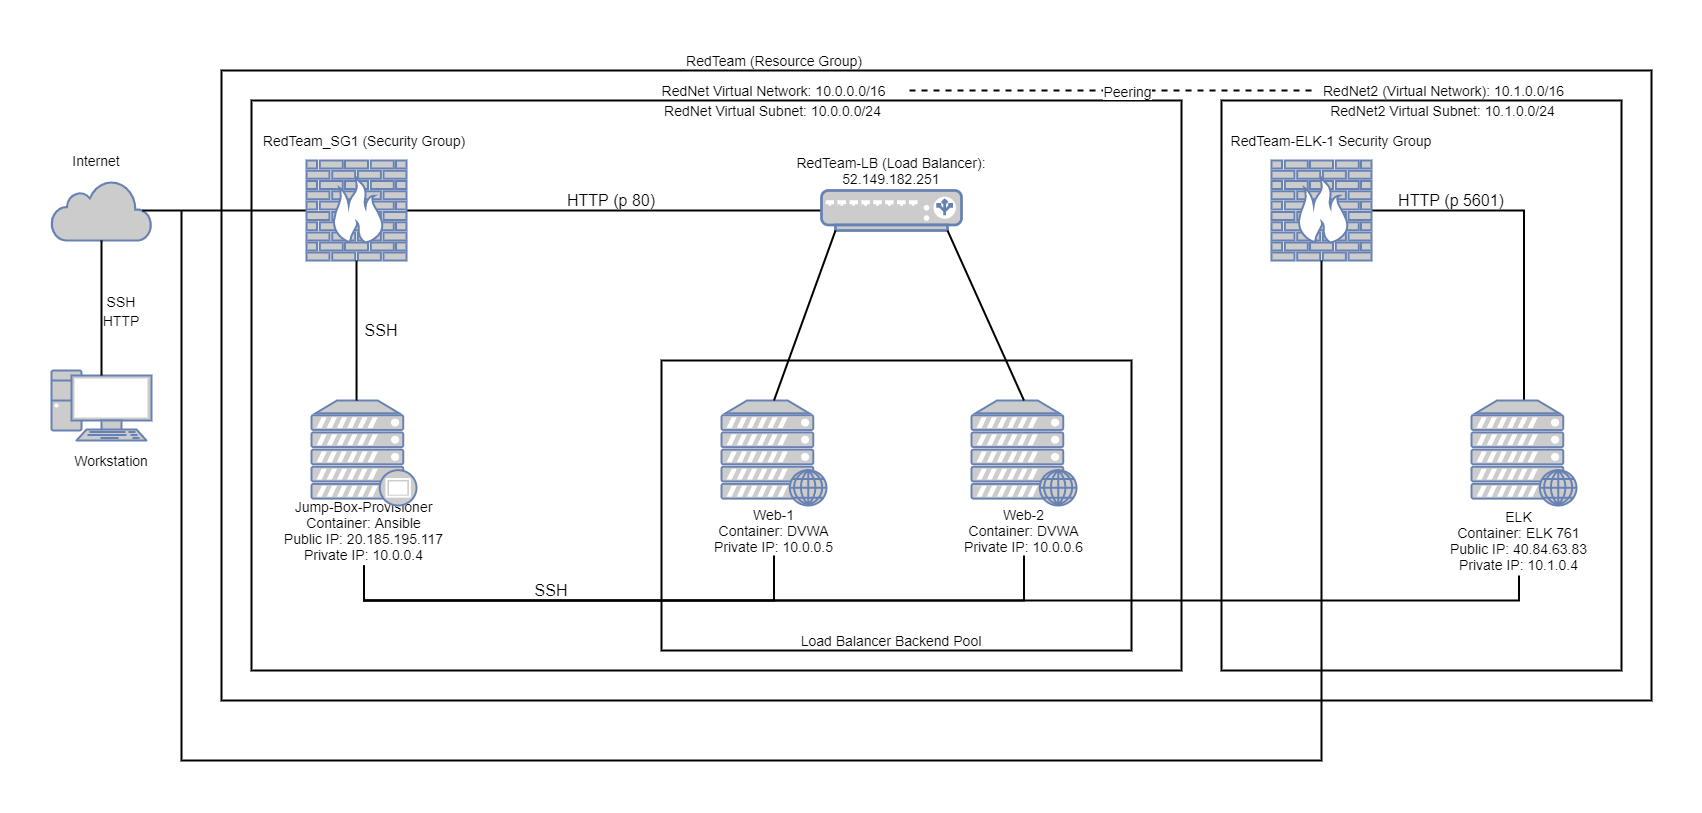

The diagram above was exported from draw.io. Its source (the exported page's mxGraphModel, read from the mxfile embedded in the PNG):
<mxGraphModel dx="1422" dy="794" grid="1" gridSize="10" guides="1" tooltips="1" connect="1" arrows="1" fold="1" page="1" pageScale="1" pageWidth="3300" pageHeight="4681" math="0" shadow="0">
  <root>
    <mxCell id="0" />
    <mxCell id="1" value="Layer 1" parent="0" />
    <mxCell id="iSkNdKRYmeI9SIPOGIZg-1" value="" style="fontColor=#0066CC;verticalAlign=top;verticalLabelPosition=bottom;labelPosition=center;align=center;html=1;outlineConnect=0;fillColor=#CCCCCC;strokeColor=#6881B3;gradientColor=none;gradientDirection=north;strokeWidth=2;shape=mxgraph.networks.pc;" parent="1" vertex="1">
      <mxGeometry x="300" y="330" width="100" height="70" as="geometry" />
    </mxCell>
    <mxCell id="iSkNdKRYmeI9SIPOGIZg-2" value="" style="html=1;outlineConnect=0;fillColor=#CCCCCC;strokeColor=#6881B3;gradientColor=none;gradientDirection=north;strokeWidth=2;shape=mxgraph.networks.cloud;fontColor=#ffffff;" parent="1" vertex="1">
      <mxGeometry x="300" y="140" width="100" height="60" as="geometry" />
    </mxCell>
    <mxCell id="iSkNdKRYmeI9SIPOGIZg-95" value="" style="rounded=0;whiteSpace=wrap;html=1;strokeWidth=2;" parent="1" vertex="1">
      <mxGeometry x="470" y="30" width="1430" height="630" as="geometry" />
    </mxCell>
    <mxCell id="iSkNdKRYmeI9SIPOGIZg-97" value="" style="rounded=0;whiteSpace=wrap;html=1;strokeWidth=2;" parent="1" vertex="1">
      <mxGeometry x="500" y="60" width="930" height="570" as="geometry" />
    </mxCell>
    <mxCell id="Y0WvOU7jDsM6QAFo3OKe-3" value="" style="rounded=0;whiteSpace=wrap;html=1;strokeWidth=2;" parent="1" vertex="1">
      <mxGeometry x="1470" y="60" width="400" height="570" as="geometry" />
    </mxCell>
    <mxCell id="wG7CyQbbcnl7gX12dn3O-9" style="edgeStyle=none;rounded=0;orthogonalLoop=1;jettySize=auto;html=1;exitX=0;exitY=0.5;exitDx=0;exitDy=0;endArrow=none;endFill=0;strokeWidth=2;dashed=1;" parent="1" source="Y0WvOU7jDsM6QAFo3OKe-8" target="iSkNdKRYmeI9SIPOGIZg-6" edge="1">
      <mxGeometry relative="1" as="geometry" />
    </mxCell>
    <mxCell id="wG7CyQbbcnl7gX12dn3O-10" value="&lt;font style=&quot;font-size: 14px&quot;&gt;Peering&lt;/font&gt;" style="edgeLabel;html=1;align=center;verticalAlign=middle;resizable=0;points=[];" parent="wG7CyQbbcnl7gX12dn3O-9" vertex="1" connectable="0">
      <mxGeometry x="-0.0705" y="-1" relative="1" as="geometry">
        <mxPoint x="3" y="1" as="offset" />
      </mxGeometry>
    </mxCell>
    <mxCell id="wG7CyQbbcnl7gX12dn3O-19" style="edgeStyle=orthogonalEdgeStyle;rounded=0;orthogonalLoop=1;jettySize=auto;html=1;exitX=0.5;exitY=0;exitDx=0;exitDy=0;exitPerimeter=0;entryX=1;entryY=0.5;entryDx=0;entryDy=0;entryPerimeter=0;endArrow=none;endFill=0;strokeColor=#000000;strokeWidth=2;" parent="1" source="wG7CyQbbcnl7gX12dn3O-14" target="Y0WvOU7jDsM6QAFo3OKe-6" edge="1">
      <mxGeometry relative="1" as="geometry" />
    </mxCell>
    <mxCell id="wG7CyQbbcnl7gX12dn3O-21" value="&lt;font style=&quot;font-size: 16px&quot;&gt;HTTP (p 5601)&lt;/font&gt;" style="text;html=1;strokeColor=none;fillColor=none;align=center;verticalAlign=middle;whiteSpace=wrap;rounded=0;" parent="1" vertex="1">
      <mxGeometry x="1630" y="150" width="140" height="20" as="geometry" />
    </mxCell>
    <mxCell id="iSkNdKRYmeI9SIPOGIZg-11" value="Layer 2" parent="0" />
    <mxCell id="iSkNdKRYmeI9SIPOGIZg-15" style="edgeStyle=none;rounded=0;orthogonalLoop=1;jettySize=auto;html=1;exitX=0.91;exitY=0.5;exitDx=0;exitDy=0;exitPerimeter=0;endArrow=none;endFill=0;strokeWidth=2;" parent="iSkNdKRYmeI9SIPOGIZg-11" source="iSkNdKRYmeI9SIPOGIZg-2" target="iSkNdKRYmeI9SIPOGIZg-8" edge="1">
      <mxGeometry relative="1" as="geometry" />
    </mxCell>
    <mxCell id="iSkNdKRYmeI9SIPOGIZg-17" style="edgeStyle=none;rounded=0;orthogonalLoop=1;jettySize=auto;html=1;exitX=0.5;exitY=0.07;exitDx=0;exitDy=0;exitPerimeter=0;endArrow=none;endFill=0;strokeWidth=2;" parent="iSkNdKRYmeI9SIPOGIZg-11" source="iSkNdKRYmeI9SIPOGIZg-1" target="iSkNdKRYmeI9SIPOGIZg-2" edge="1">
      <mxGeometry relative="1" as="geometry" />
    </mxCell>
    <mxCell id="iSkNdKRYmeI9SIPOGIZg-18" style="edgeStyle=none;rounded=0;orthogonalLoop=1;jettySize=auto;html=1;exitX=0.5;exitY=1;exitDx=0;exitDy=0;endArrow=none;endFill=0;strokeWidth=2;" parent="iSkNdKRYmeI9SIPOGIZg-11" source="iSkNdKRYmeI9SIPOGIZg-7" target="iSkNdKRYmeI9SIPOGIZg-7" edge="1">
      <mxGeometry relative="1" as="geometry" />
    </mxCell>
    <mxCell id="iSkNdKRYmeI9SIPOGIZg-22" style="edgeStyle=none;rounded=0;orthogonalLoop=1;jettySize=auto;html=1;exitX=0;exitY=0.5;exitDx=0;exitDy=0;exitPerimeter=0;entryX=1;entryY=0.5;entryDx=0;entryDy=0;entryPerimeter=0;endArrow=none;endFill=0;strokeWidth=2;" parent="iSkNdKRYmeI9SIPOGIZg-11" source="iSkNdKRYmeI9SIPOGIZg-19" target="iSkNdKRYmeI9SIPOGIZg-8" edge="1">
      <mxGeometry relative="1" as="geometry" />
    </mxCell>
    <mxCell id="iSkNdKRYmeI9SIPOGIZg-19" value="" style="fontColor=#0066CC;verticalAlign=top;verticalLabelPosition=bottom;labelPosition=center;align=center;html=1;outlineConnect=0;fillColor=#CCCCCC;strokeColor=#6881B3;gradientColor=none;gradientDirection=north;strokeWidth=2;shape=mxgraph.networks.load_balancer;" parent="iSkNdKRYmeI9SIPOGIZg-11" vertex="1">
      <mxGeometry x="1070" y="150" width="140" height="40" as="geometry" />
    </mxCell>
    <mxCell id="iSkNdKRYmeI9SIPOGIZg-50" value="&lt;font style=&quot;font-size: 14px&quot;&gt;Jump-Box-Provisioner&lt;br&gt;Container: Ansible&lt;br&gt;&lt;span style=&quot;background-color: rgb(255 , 255 , 255)&quot;&gt;&lt;font&gt;Public IP: 20.185.195.117&lt;/font&gt;&lt;/span&gt;&lt;br&gt;Private IP: 10.0.0.4&lt;/font&gt;" style="text;html=1;strokeColor=none;fillColor=none;align=center;verticalAlign=middle;whiteSpace=wrap;rounded=0;" parent="iSkNdKRYmeI9SIPOGIZg-11" vertex="1">
      <mxGeometry x="525" y="455" width="175" height="70" as="geometry" />
    </mxCell>
    <mxCell id="iSkNdKRYmeI9SIPOGIZg-56" value="&lt;font&gt;&lt;span style=&quot;font-size: 14px&quot;&gt;RedTeam-LB (Load Balancer):&lt;/span&gt;&lt;br&gt;&lt;span style=&quot;background-color: rgb(255 , 255 , 255)&quot;&gt;&lt;font style=&quot;font-size: 14px&quot;&gt;52.149.182.251&lt;/font&gt;&lt;/span&gt;&lt;br&gt;&lt;/font&gt;" style="text;html=1;strokeColor=none;fillColor=none;align=center;verticalAlign=middle;whiteSpace=wrap;rounded=0;" parent="iSkNdKRYmeI9SIPOGIZg-11" vertex="1">
      <mxGeometry x="1040" y="120" width="200" height="20" as="geometry" />
    </mxCell>
    <mxCell id="iSkNdKRYmeI9SIPOGIZg-57" value="&lt;font style=&quot;font-size: 14px&quot;&gt;SSH&lt;br&gt;HTTP&lt;br&gt;&lt;/font&gt;" style="text;html=1;strokeColor=none;fillColor=none;align=center;verticalAlign=middle;whiteSpace=wrap;rounded=0;fontSize=16;" parent="iSkNdKRYmeI9SIPOGIZg-11" vertex="1">
      <mxGeometry x="350" y="260" width="40" height="20" as="geometry" />
    </mxCell>
    <mxCell id="iSkNdKRYmeI9SIPOGIZg-59" value="SSH" style="text;html=1;strokeColor=none;fillColor=none;align=center;verticalAlign=middle;whiteSpace=wrap;rounded=0;fontSize=16;" parent="iSkNdKRYmeI9SIPOGIZg-11" vertex="1">
      <mxGeometry x="610" y="280" width="40" height="20" as="geometry" />
    </mxCell>
    <mxCell id="iSkNdKRYmeI9SIPOGIZg-61" value="SSH" style="text;html=1;strokeColor=none;fillColor=none;align=center;verticalAlign=middle;whiteSpace=wrap;rounded=0;fontSize=16;" parent="iSkNdKRYmeI9SIPOGIZg-11" vertex="1">
      <mxGeometry x="780" y="540" width="40" height="20" as="geometry" />
    </mxCell>
    <mxCell id="iSkNdKRYmeI9SIPOGIZg-62" value="&lt;font style=&quot;font-size: 14px&quot;&gt;Internet&lt;/font&gt;" style="text;html=1;strokeColor=none;fillColor=none;align=center;verticalAlign=middle;whiteSpace=wrap;rounded=0;" parent="iSkNdKRYmeI9SIPOGIZg-11" vertex="1">
      <mxGeometry x="310" y="110" width="70" height="20" as="geometry" />
    </mxCell>
    <mxCell id="iSkNdKRYmeI9SIPOGIZg-63" value="&lt;font style=&quot;font-size: 14px&quot;&gt;Workstation&lt;/font&gt;" style="text;html=1;strokeColor=none;fillColor=none;align=center;verticalAlign=middle;whiteSpace=wrap;rounded=0;" parent="iSkNdKRYmeI9SIPOGIZg-11" vertex="1">
      <mxGeometry x="340" y="410" width="40" height="20" as="geometry" />
    </mxCell>
    <mxCell id="iSkNdKRYmeI9SIPOGIZg-91" value="HTTP (p 80)" style="text;html=1;strokeColor=none;fillColor=none;align=center;verticalAlign=middle;whiteSpace=wrap;rounded=0;fontSize=16;" parent="iSkNdKRYmeI9SIPOGIZg-11" vertex="1">
      <mxGeometry x="810" y="150" width="100" height="20" as="geometry" />
    </mxCell>
    <mxCell id="iSkNdKRYmeI9SIPOGIZg-8" value="" style="fontColor=#0066CC;verticalAlign=top;verticalLabelPosition=bottom;labelPosition=center;align=center;html=1;outlineConnect=0;fillColor=#CCCCCC;strokeColor=#6881B3;gradientColor=none;gradientDirection=north;strokeWidth=2;shape=mxgraph.networks.firewall;" parent="iSkNdKRYmeI9SIPOGIZg-11" vertex="1">
      <mxGeometry x="555" y="120" width="100" height="100" as="geometry" />
    </mxCell>
    <mxCell id="iSkNdKRYmeI9SIPOGIZg-93" value="" style="rounded=0;whiteSpace=wrap;html=1;strokeWidth=2;" parent="iSkNdKRYmeI9SIPOGIZg-11" vertex="1">
      <mxGeometry x="910" y="320" width="470" height="290" as="geometry" />
    </mxCell>
    <mxCell id="wG7CyQbbcnl7gX12dn3O-22" value="&lt;font style=&quot;font-size: 14px&quot;&gt;ELK&lt;br&gt;Container: ELK 761&lt;br&gt;&lt;span style=&quot;background-color: rgb(255 , 255 , 255)&quot;&gt;&lt;font&gt;Public IP: 40.84.63.83&lt;/font&gt;&lt;/span&gt;&lt;br&gt;Private IP: 10.1.0.4&lt;/font&gt;" style="text;html=1;strokeColor=none;fillColor=none;align=center;verticalAlign=middle;whiteSpace=wrap;rounded=0;" parent="iSkNdKRYmeI9SIPOGIZg-11" vertex="1">
      <mxGeometry x="1680" y="465" width="175" height="70" as="geometry" />
    </mxCell>
    <mxCell id="iSkNdKRYmeI9SIPOGIZg-96" value="Layer 3" parent="0" />
    <mxCell id="iSkNdKRYmeI9SIPOGIZg-77" value="" style="fontColor=#0066CC;verticalAlign=top;verticalLabelPosition=bottom;labelPosition=center;align=center;html=1;outlineConnect=0;fillColor=#CCCCCC;strokeColor=#6881B3;gradientColor=none;gradientDirection=north;strokeWidth=2;shape=mxgraph.networks.web_server;" parent="iSkNdKRYmeI9SIPOGIZg-96" vertex="1">
      <mxGeometry x="1220" y="360" width="105" height="105" as="geometry" />
    </mxCell>
    <mxCell id="iSkNdKRYmeI9SIPOGIZg-76" value="" style="fontColor=#0066CC;verticalAlign=top;verticalLabelPosition=bottom;labelPosition=center;align=center;html=1;outlineConnect=0;fillColor=#CCCCCC;strokeColor=#6881B3;gradientColor=none;gradientDirection=north;strokeWidth=2;shape=mxgraph.networks.web_server;" parent="iSkNdKRYmeI9SIPOGIZg-96" vertex="1">
      <mxGeometry x="970" y="360" width="105" height="105" as="geometry" />
    </mxCell>
    <mxCell id="iSkNdKRYmeI9SIPOGIZg-75" value="" style="fontColor=#0066CC;verticalAlign=top;verticalLabelPosition=bottom;labelPosition=center;align=center;html=1;outlineConnect=0;fillColor=#CCCCCC;strokeColor=#6881B3;gradientColor=none;gradientDirection=north;strokeWidth=2;shape=mxgraph.networks.proxy_server;" parent="iSkNdKRYmeI9SIPOGIZg-96" vertex="1">
      <mxGeometry x="560" y="360" width="105" height="105" as="geometry" />
    </mxCell>
    <mxCell id="iSkNdKRYmeI9SIPOGIZg-85" style="edgeStyle=none;rounded=0;orthogonalLoop=1;jettySize=auto;html=1;exitX=0.9;exitY=1;exitDx=0;exitDy=0;exitPerimeter=0;entryX=0.5;entryY=0;entryDx=0;entryDy=0;entryPerimeter=0;endArrow=none;endFill=0;strokeWidth=2;" parent="iSkNdKRYmeI9SIPOGIZg-96" source="iSkNdKRYmeI9SIPOGIZg-19" target="iSkNdKRYmeI9SIPOGIZg-77" edge="1">
      <mxGeometry relative="1" as="geometry" />
    </mxCell>
    <mxCell id="iSkNdKRYmeI9SIPOGIZg-84" style="edgeStyle=none;rounded=0;orthogonalLoop=1;jettySize=auto;html=1;exitX=0.1;exitY=1;exitDx=0;exitDy=0;exitPerimeter=0;entryX=0.5;entryY=0;entryDx=0;entryDy=0;entryPerimeter=0;endArrow=none;endFill=0;strokeWidth=2;" parent="iSkNdKRYmeI9SIPOGIZg-96" source="iSkNdKRYmeI9SIPOGIZg-19" target="iSkNdKRYmeI9SIPOGIZg-76" edge="1">
      <mxGeometry relative="1" as="geometry" />
    </mxCell>
    <mxCell id="iSkNdKRYmeI9SIPOGIZg-89" style="edgeStyle=elbowEdgeStyle;rounded=0;orthogonalLoop=1;jettySize=auto;elbow=vertical;html=1;entryX=0.5;entryY=1;entryDx=0;entryDy=0;endArrow=none;endFill=0;strokeWidth=2;" parent="iSkNdKRYmeI9SIPOGIZg-96" source="iSkNdKRYmeI9SIPOGIZg-50" target="iSkNdKRYmeI9SIPOGIZg-53" edge="1">
      <mxGeometry relative="1" as="geometry">
        <Array as="points">
          <mxPoint x="861" y="560" />
        </Array>
      </mxGeometry>
    </mxCell>
    <mxCell id="iSkNdKRYmeI9SIPOGIZg-90" style="edgeStyle=elbowEdgeStyle;rounded=0;orthogonalLoop=1;jettySize=auto;elbow=vertical;html=1;exitX=0.5;exitY=1;exitDx=0;exitDy=0;entryX=0.5;entryY=1;entryDx=0;entryDy=0;endArrow=none;endFill=0;strokeWidth=2;" parent="iSkNdKRYmeI9SIPOGIZg-96" source="iSkNdKRYmeI9SIPOGIZg-50" target="iSkNdKRYmeI9SIPOGIZg-55" edge="1">
      <mxGeometry relative="1" as="geometry">
        <Array as="points">
          <mxPoint x="870" y="560" />
        </Array>
      </mxGeometry>
    </mxCell>
    <mxCell id="iSkNdKRYmeI9SIPOGIZg-55" value="&lt;font style=&quot;font-size: 14px&quot;&gt;Web-2&lt;br&gt;Container: DVWA&lt;br&gt;Private IP: 10.0.0.6&lt;/font&gt;" style="text;html=1;strokeColor=none;fillColor=none;align=center;verticalAlign=middle;whiteSpace=wrap;rounded=0;" parent="iSkNdKRYmeI9SIPOGIZg-96" vertex="1">
      <mxGeometry x="1168.12" y="465" width="208.75" height="50" as="geometry" />
    </mxCell>
    <mxCell id="iSkNdKRYmeI9SIPOGIZg-53" value="&lt;font style=&quot;font-size: 14px&quot;&gt;Web-1&lt;br&gt;Container: DVWA&lt;br&gt;Private IP: 10.0.0.5&lt;/font&gt;" style="text;html=1;strokeColor=none;fillColor=none;align=center;verticalAlign=middle;whiteSpace=wrap;rounded=0;" parent="iSkNdKRYmeI9SIPOGIZg-96" vertex="1">
      <mxGeometry x="920" y="465" width="205" height="50" as="geometry" />
    </mxCell>
    <mxCell id="iSkNdKRYmeI9SIPOGIZg-94" value="&lt;font style=&quot;font-size: 14px&quot;&gt;Load Balancer Backend Pool&lt;/font&gt;" style="text;html=1;strokeColor=none;fillColor=none;align=center;verticalAlign=middle;whiteSpace=wrap;rounded=0;" parent="iSkNdKRYmeI9SIPOGIZg-96" vertex="1">
      <mxGeometry x="1040" y="590" width="200" height="20" as="geometry" />
    </mxCell>
    <mxCell id="iSkNdKRYmeI9SIPOGIZg-5" value="&lt;font style=&quot;font-size: 14px&quot;&gt;RedTeam (Resource Group)&lt;/font&gt;" style="text;html=1;strokeColor=none;fillColor=none;align=center;verticalAlign=middle;whiteSpace=wrap;rounded=0;" parent="iSkNdKRYmeI9SIPOGIZg-96" vertex="1">
      <mxGeometry x="908.75" y="10" width="227.5" height="20" as="geometry" />
    </mxCell>
    <mxCell id="iSkNdKRYmeI9SIPOGIZg-6" value="&lt;font style=&quot;font-size: 14px&quot;&gt;RedNet Virtual Network: 10.0.0.0/16&lt;/font&gt;" style="text;html=1;strokeColor=none;fillColor=none;align=center;verticalAlign=middle;whiteSpace=wrap;rounded=0;" parent="iSkNdKRYmeI9SIPOGIZg-96" vertex="1">
      <mxGeometry x="890" y="40" width="265" height="20" as="geometry" />
    </mxCell>
    <mxCell id="iSkNdKRYmeI9SIPOGIZg-7" value="&lt;font style=&quot;font-size: 14px&quot;&gt;RedNet Virtual Subnet: 10.0.0.0/24&lt;/font&gt;" style="text;html=1;strokeColor=none;fillColor=none;align=center;verticalAlign=middle;whiteSpace=wrap;rounded=0;" parent="iSkNdKRYmeI9SIPOGIZg-96" vertex="1">
      <mxGeometry x="900" y="60" width="242.5" height="20" as="geometry" />
    </mxCell>
    <mxCell id="iSkNdKRYmeI9SIPOGIZg-98" value="&lt;font style=&quot;font-size: 14px&quot;&gt;RedTeam_SG1 (Security Group)&lt;/font&gt;" style="text;html=1;strokeColor=none;fillColor=none;align=center;verticalAlign=middle;whiteSpace=wrap;rounded=0;" parent="iSkNdKRYmeI9SIPOGIZg-96" vertex="1">
      <mxGeometry x="462.5" y="90" width="300" height="20" as="geometry" />
    </mxCell>
    <mxCell id="iSkNdKRYmeI9SIPOGIZg-100" style="edgeStyle=none;rounded=0;orthogonalLoop=1;jettySize=auto;html=1;exitX=0.5;exitY=1;exitDx=0;exitDy=0;exitPerimeter=0;entryX=0.429;entryY=0;entryDx=0;entryDy=0;entryPerimeter=0;endArrow=none;endFill=0;strokeWidth=2;" parent="iSkNdKRYmeI9SIPOGIZg-96" source="iSkNdKRYmeI9SIPOGIZg-8" target="iSkNdKRYmeI9SIPOGIZg-75" edge="1">
      <mxGeometry relative="1" as="geometry" />
    </mxCell>
    <mxCell id="Y0WvOU7jDsM6QAFo3OKe-6" value="" style="fontColor=#0066CC;verticalAlign=top;verticalLabelPosition=bottom;labelPosition=center;align=center;html=1;outlineConnect=0;fillColor=#CCCCCC;strokeColor=#6881B3;gradientColor=none;gradientDirection=north;strokeWidth=2;shape=mxgraph.networks.firewall;" parent="iSkNdKRYmeI9SIPOGIZg-96" vertex="1">
      <mxGeometry x="1520" y="120" width="100" height="100" as="geometry" />
    </mxCell>
    <mxCell id="Y0WvOU7jDsM6QAFo3OKe-7" value="" style="edgeStyle=elbowEdgeStyle;rounded=0;orthogonalLoop=1;jettySize=auto;elbow=vertical;html=1;strokeWidth=2;endArrow=none;" parent="iSkNdKRYmeI9SIPOGIZg-96" target="Y0WvOU7jDsM6QAFo3OKe-6" edge="1">
      <mxGeometry relative="1" as="geometry">
        <mxPoint x="1570" y="-50" as="targetPoint" />
        <mxPoint x="430" y="170" as="sourcePoint" />
        <Array as="points">
          <mxPoint x="1070" y="720" />
        </Array>
      </mxGeometry>
    </mxCell>
    <mxCell id="Y0WvOU7jDsM6QAFo3OKe-8" value="&lt;font style=&quot;font-size: 14px&quot;&gt;RedNet2 (Virtual Network): 10.1.0.0/16&lt;/font&gt;" style="text;html=1;strokeColor=none;fillColor=none;align=center;verticalAlign=middle;whiteSpace=wrap;rounded=0;" parent="iSkNdKRYmeI9SIPOGIZg-96" vertex="1">
      <mxGeometry x="1560" y="40" width="265" height="20" as="geometry" />
    </mxCell>
    <mxCell id="wG7CyQbbcnl7gX12dn3O-1" value="&lt;font style=&quot;font-size: 14px&quot;&gt;RedNet2 Virtual Subnet: 10.1.0.0/24&lt;/font&gt;" style="text;html=1;strokeColor=none;fillColor=none;align=center;verticalAlign=middle;whiteSpace=wrap;rounded=0;" parent="iSkNdKRYmeI9SIPOGIZg-96" vertex="1">
      <mxGeometry x="1570" y="60" width="242.5" height="20" as="geometry" />
    </mxCell>
    <mxCell id="wG7CyQbbcnl7gX12dn3O-14" value="" style="fontColor=#0066CC;verticalAlign=top;verticalLabelPosition=bottom;labelPosition=center;align=center;html=1;outlineConnect=0;fillColor=#CCCCCC;strokeColor=#6881B3;gradientColor=none;gradientDirection=north;strokeWidth=2;shape=mxgraph.networks.web_server;" parent="iSkNdKRYmeI9SIPOGIZg-96" vertex="1">
      <mxGeometry x="1720" y="360" width="105" height="105" as="geometry" />
    </mxCell>
    <mxCell id="wG7CyQbbcnl7gX12dn3O-17" value="&lt;font style=&quot;font-size: 14px&quot;&gt;RedTeam-ELK-1 Security Group&lt;/font&gt;" style="text;html=1;strokeColor=none;fillColor=none;align=center;verticalAlign=middle;whiteSpace=wrap;rounded=0;" parent="iSkNdKRYmeI9SIPOGIZg-96" vertex="1">
      <mxGeometry x="1430" y="90" width="300" height="20" as="geometry" />
    </mxCell>
    <mxCell id="wG7CyQbbcnl7gX12dn3O-23" style="edgeStyle=elbowEdgeStyle;rounded=0;orthogonalLoop=1;jettySize=auto;elbow=vertical;html=1;exitX=0.5;exitY=1;exitDx=0;exitDy=0;entryX=0.5;entryY=1;entryDx=0;entryDy=0;endArrow=none;endFill=0;strokeColor=#000000;strokeWidth=2;" parent="iSkNdKRYmeI9SIPOGIZg-96" source="iSkNdKRYmeI9SIPOGIZg-50" target="wG7CyQbbcnl7gX12dn3O-22" edge="1">
      <mxGeometry relative="1" as="geometry">
        <Array as="points">
          <mxPoint x="1190" y="560" />
        </Array>
      </mxGeometry>
    </mxCell>
  </root>
</mxGraphModel>